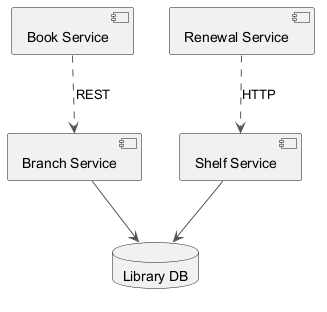

The diagram above was rendered by PlantUML. Its source (embedded in the PNG):
@startuml
skinparam backgroundColor #FFFFFF
skinparam classBackgroundColor #E8F4FA
skinparam classBorderColor #2C7DA0
skinparam ArrowColor #555555
component "Shelf Service" as C_ShelfService
component "Branch Service" as C_BranchService
component "Renewal Service" as C_RenewalService
component "Book Service" as C_BookService
database "Library DB" as DB_library
C_ShelfService --> DB_library
C_BranchService --> DB_library
C_RenewalService ..> C_ShelfService : HTTP
C_BookService ..> C_BranchService : REST
@enduml